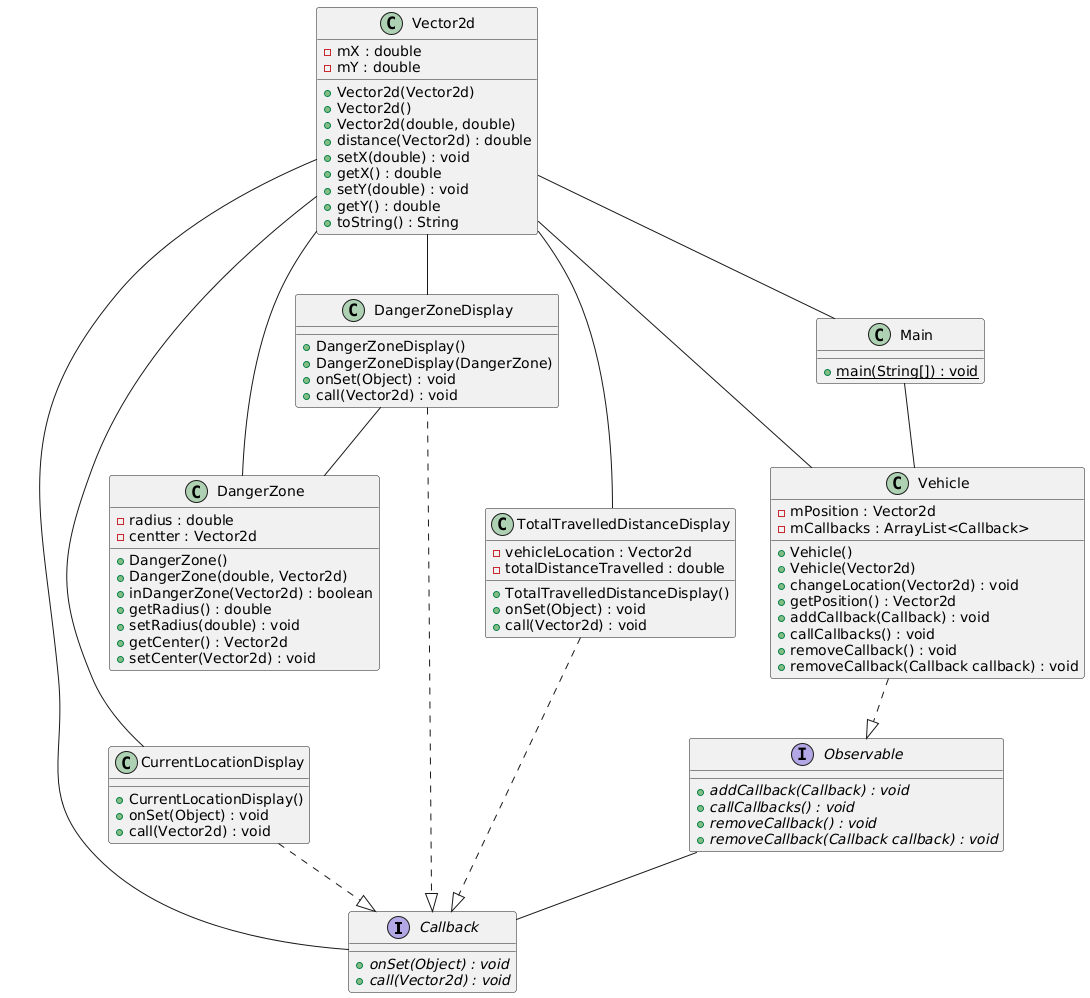

The diagram above was rendered by PlantUML. Its source (embedded in the PNG):
@startuml
interface Callback {
    + {abstract} onSet(Object) : void
    + {abstract} call(Vector2d) : void
}

class CurrentLocationDisplay {
    + CurrentLocationDisplay()
    + onSet(Object) : void
    + call(Vector2d) : void
}

class DangerZone {
    - radius : double
    - centter : Vector2d
    + DangerZone()
    + DangerZone(double, Vector2d)
    + inDangerZone(Vector2d) : boolean
    + getRadius() : double
    + setRadius(double) : void
    + getCenter() : Vector2d
    + setCenter(Vector2d) : void
}

class DangerZoneDisplay {
    + DangerZoneDisplay()
    + DangerZoneDisplay(DangerZone)
    + onSet(Object) : void
    + call(Vector2d) : void
}

interface Observable {
    + {abstract} addCallback(Callback) : void
    + {abstract} callCallbacks() : void
    + {abstract} removeCallback() : void
    + {abstract} removeCallback(Callback callback) : void
}

class TotalTravelledDistanceDisplay {
    - vehicleLocation : Vector2d
    - totalDistanceTravelled : double
    + TotalTravelledDistanceDisplay()
    + onSet(Object) : void
    + call(Vector2d) : void
}

class Vector2d {
    - mX : double
    - mY : double
    + Vector2d(Vector2d)
    + Vector2d()
    + Vector2d(double, double)
    + distance(Vector2d) : double
    + setX(double) : void
    + getX() : double
    + setY(double) : void
    + getY() : double
    + toString() : String
}

class Vehicle {
    - mPosition : Vector2d
    - mCallbacks : ArrayList<Callback>
    + Vehicle()
    + Vehicle(Vector2d)
    + changeLocation(Vector2d) : void
    + getPosition() : Vector2d
    + addCallback(Callback) : void
    + callCallbacks() : void
    + removeCallback() : void
    + removeCallback(Callback callback) : void
}

class Main {
    + {static} main(String[]) : void
}

Observable -- Callback
Main -- Vehicle

Vehicle ..|> Observable
TotalTravelledDistanceDisplay ..|> Callback
DangerZoneDisplay -- DangerZone
DangerZoneDisplay ..|> Callback
CurrentLocationDisplay ..|> Callback

Vector2d -- Vehicle
Vector2d -- TotalTravelledDistanceDisplay
Vector2d -- Main
Vector2d -- DangerZoneDisplay
Vector2d -- DangerZone
Vector2d -- CurrentLocationDisplay
Vector2d -- Callback
@enduml